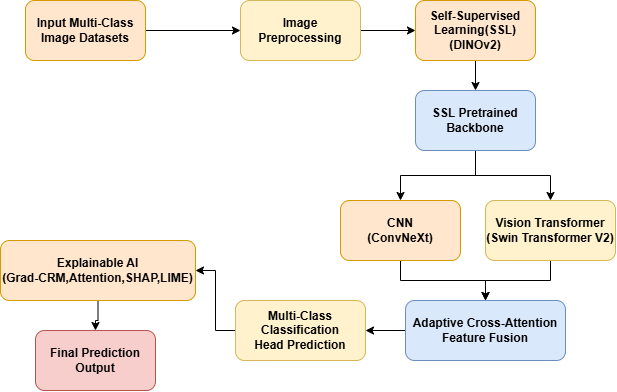

The diagram above was exported from draw.io. Its source (the exported page's mxGraphModel, read from the mxfile embedded in the PNG):
<mxGraphModel dx="860" dy="465" grid="1" gridSize="10" guides="1" tooltips="1" connect="1" arrows="1" fold="1" page="1" pageScale="1" pageWidth="850" pageHeight="1100" math="0" shadow="0">
  <root>
    <mxCell id="0" />
    <mxCell id="1" parent="0" />
    <mxCell id="mZPO-RRy1Dgm-qapeW5O-3" edge="1" parent="1" source="mZPO-RRy1Dgm-qapeW5O-1" style="edgeStyle=orthogonalEdgeStyle;rounded=0;orthogonalLoop=1;jettySize=auto;html=1;" target="mZPO-RRy1Dgm-qapeW5O-2" value="">
      <mxGeometry relative="1" as="geometry" />
    </mxCell>
    <mxCell id="mZPO-RRy1Dgm-qapeW5O-1" parent="1" style="rounded=1;whiteSpace=wrap;html=1;fillColor=#ffe6cc;strokeColor=#d79b00;" value="&lt;b&gt;Input Multi-Class Image Datasets&lt;/b&gt;" vertex="1">
      <mxGeometry height="60" width="120" x="110" y="20" as="geometry" />
    </mxCell>
    <mxCell id="mZPO-RRy1Dgm-qapeW5O-5" edge="1" parent="1" source="mZPO-RRy1Dgm-qapeW5O-2" style="edgeStyle=orthogonalEdgeStyle;rounded=0;orthogonalLoop=1;jettySize=auto;html=1;" target="mZPO-RRy1Dgm-qapeW5O-4" value="">
      <mxGeometry relative="1" as="geometry" />
    </mxCell>
    <mxCell id="mZPO-RRy1Dgm-qapeW5O-2" parent="1" style="whiteSpace=wrap;html=1;rounded=1;fillColor=#fff2cc;strokeColor=#d6b656;" value="&lt;b&gt;Image Preprocessing&lt;/b&gt;" vertex="1">
      <mxGeometry height="60" width="120" x="325" y="20" as="geometry" />
    </mxCell>
    <mxCell id="mZPO-RRy1Dgm-qapeW5O-7" edge="1" parent="1" source="mZPO-RRy1Dgm-qapeW5O-4" style="edgeStyle=orthogonalEdgeStyle;rounded=0;orthogonalLoop=1;jettySize=auto;html=1;" target="mZPO-RRy1Dgm-qapeW5O-6" value="">
      <mxGeometry relative="1" as="geometry" />
    </mxCell>
    <mxCell id="mZPO-RRy1Dgm-qapeW5O-4" parent="1" style="whiteSpace=wrap;html=1;rounded=1;fillColor=#ffe6cc;strokeColor=#d79b00;" value="&lt;b&gt;Self-Supervised Learning(SSL)&lt;/b&gt;&lt;div&gt;&lt;b&gt;(DINOv2)&lt;/b&gt;&lt;/div&gt;" vertex="1">
      <mxGeometry height="60" width="120" x="500" y="20" as="geometry" />
    </mxCell>
    <mxCell id="mZPO-RRy1Dgm-qapeW5O-10" edge="1" parent="1" source="mZPO-RRy1Dgm-qapeW5O-6" style="edgeStyle=orthogonalEdgeStyle;rounded=0;orthogonalLoop=1;jettySize=auto;html=1;" target="mZPO-RRy1Dgm-qapeW5O-9" value="">
      <mxGeometry relative="1" as="geometry" />
    </mxCell>
    <mxCell id="mZPO-RRy1Dgm-qapeW5O-12" edge="1" parent="1" source="mZPO-RRy1Dgm-qapeW5O-6" style="edgeStyle=orthogonalEdgeStyle;rounded=0;orthogonalLoop=1;jettySize=auto;html=1;exitX=0.5;exitY=1;exitDx=0;exitDy=0;" target="mZPO-RRy1Dgm-qapeW5O-11">
      <mxGeometry relative="1" as="geometry" />
    </mxCell>
    <mxCell id="mZPO-RRy1Dgm-qapeW5O-6" parent="1" style="whiteSpace=wrap;html=1;rounded=1;fillColor=#dae8fc;strokeColor=#6c8ebf;" value="&lt;b&gt;SSL Pretrained Backbone&lt;/b&gt;" vertex="1">
      <mxGeometry height="60" width="120" x="500" y="110" as="geometry" />
    </mxCell>
    <mxCell id="mZPO-RRy1Dgm-qapeW5O-15" edge="1" parent="1" source="mZPO-RRy1Dgm-qapeW5O-9" style="edgeStyle=orthogonalEdgeStyle;rounded=0;orthogonalLoop=1;jettySize=auto;html=1;exitX=0.5;exitY=1;exitDx=0;exitDy=0;" target="mZPO-RRy1Dgm-qapeW5O-13">
      <mxGeometry relative="1" as="geometry" />
    </mxCell>
    <mxCell id="mZPO-RRy1Dgm-qapeW5O-9" parent="1" style="whiteSpace=wrap;html=1;rounded=1;fillColor=#ffe6cc;strokeColor=#d79b00;" value="&lt;b&gt;CNN&lt;/b&gt;&lt;div&gt;&lt;b&gt;(ConvNeXt)&lt;/b&gt;&lt;/div&gt;" vertex="1">
      <mxGeometry height="60" width="120" x="425" y="220" as="geometry" />
    </mxCell>
    <mxCell id="mZPO-RRy1Dgm-qapeW5O-16" edge="1" parent="1" source="mZPO-RRy1Dgm-qapeW5O-11" style="edgeStyle=orthogonalEdgeStyle;rounded=0;orthogonalLoop=1;jettySize=auto;html=1;exitX=0.5;exitY=1;exitDx=0;exitDy=0;entryX=0.5;entryY=0;entryDx=0;entryDy=0;" target="mZPO-RRy1Dgm-qapeW5O-13">
      <mxGeometry relative="1" as="geometry" />
    </mxCell>
    <mxCell id="mZPO-RRy1Dgm-qapeW5O-11" parent="1" style="rounded=1;whiteSpace=wrap;html=1;fillColor=#fff2cc;strokeColor=#d6b656;" value="&lt;b&gt;Vision Transformer&lt;/b&gt;&lt;div&gt;&lt;b&gt;(Swin Transformer V2)&lt;/b&gt;&lt;/div&gt;" vertex="1">
      <mxGeometry height="60" width="130" x="570" y="220" as="geometry" />
    </mxCell>
    <mxCell id="mZPO-RRy1Dgm-qapeW5O-18" edge="1" parent="1" source="mZPO-RRy1Dgm-qapeW5O-13" style="edgeStyle=orthogonalEdgeStyle;rounded=0;orthogonalLoop=1;jettySize=auto;html=1;" target="mZPO-RRy1Dgm-qapeW5O-17" value="">
      <mxGeometry relative="1" as="geometry" />
    </mxCell>
    <mxCell id="mZPO-RRy1Dgm-qapeW5O-13" parent="1" style="rounded=1;whiteSpace=wrap;html=1;fillColor=#dae8fc;strokeColor=#6c8ebf;" value="&lt;b&gt;Adaptive Cross-Attention Feature Fusion&lt;/b&gt;" vertex="1">
      <mxGeometry height="60" width="160" x="490" y="320" as="geometry" />
    </mxCell>
    <mxCell id="mZPO-RRy1Dgm-qapeW5O-20" edge="1" parent="1" source="mZPO-RRy1Dgm-qapeW5O-17" style="edgeStyle=orthogonalEdgeStyle;rounded=0;orthogonalLoop=1;jettySize=auto;html=1;" target="mZPO-RRy1Dgm-qapeW5O-19" value="">
      <mxGeometry relative="1" as="geometry" />
    </mxCell>
    <mxCell id="mZPO-RRy1Dgm-qapeW5O-17" parent="1" style="whiteSpace=wrap;html=1;rounded=1;fillColor=#fff2cc;strokeColor=#d6b656;" value="&lt;b&gt;Multi-Class Classification&lt;/b&gt;&lt;div&gt;&lt;b&gt;Head Prediction&lt;/b&gt;&lt;/div&gt;" vertex="1">
      <mxGeometry height="60" width="130" x="320" y="320" as="geometry" />
    </mxCell>
    <mxCell id="mZPO-RRy1Dgm-qapeW5O-22" edge="1" parent="1" source="mZPO-RRy1Dgm-qapeW5O-19" style="edgeStyle=orthogonalEdgeStyle;rounded=0;orthogonalLoop=1;jettySize=auto;html=1;" target="mZPO-RRy1Dgm-qapeW5O-21" value="">
      <mxGeometry relative="1" as="geometry" />
    </mxCell>
    <mxCell id="mZPO-RRy1Dgm-qapeW5O-19" parent="1" style="whiteSpace=wrap;html=1;rounded=1;fillColor=#ffe6cc;strokeColor=#d79b00;" value="&lt;b&gt;Explainable AI&lt;/b&gt;&lt;div&gt;&lt;b&gt;(Grad-CRM,Attention,SHAP,LIME)&lt;/b&gt;&lt;/div&gt;" vertex="1">
      <mxGeometry height="60" width="195" x="85" y="260" as="geometry" />
    </mxCell>
    <mxCell id="mZPO-RRy1Dgm-qapeW5O-21" parent="1" style="whiteSpace=wrap;html=1;rounded=1;fillColor=#f8cecc;strokeColor=#b85450;" value="&lt;b&gt;Final Prediction Output&lt;/b&gt;" vertex="1">
      <mxGeometry height="60" width="120" x="120" y="350" as="geometry" />
    </mxCell>
  </root>
</mxGraphModel>